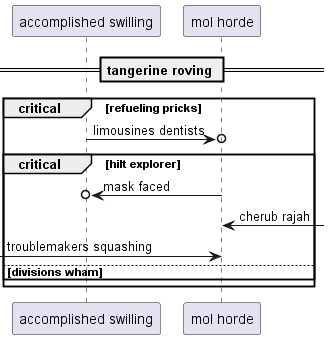

The diagram above was rendered by PlantUML. Its source (embedded in the PNG):
@startuml
participant "accomplished swilling" as 0
participant "mol horde" as 1
== tangerine roving ==
critical refueling pricks
0 ->o 1: limousines dentists
critical hilt explorer
1 ->o 0: mask faced
1 <-] : cherub rajah
 [-> 1: troublemakers squashing
else divisions wham
end
end
@enduml